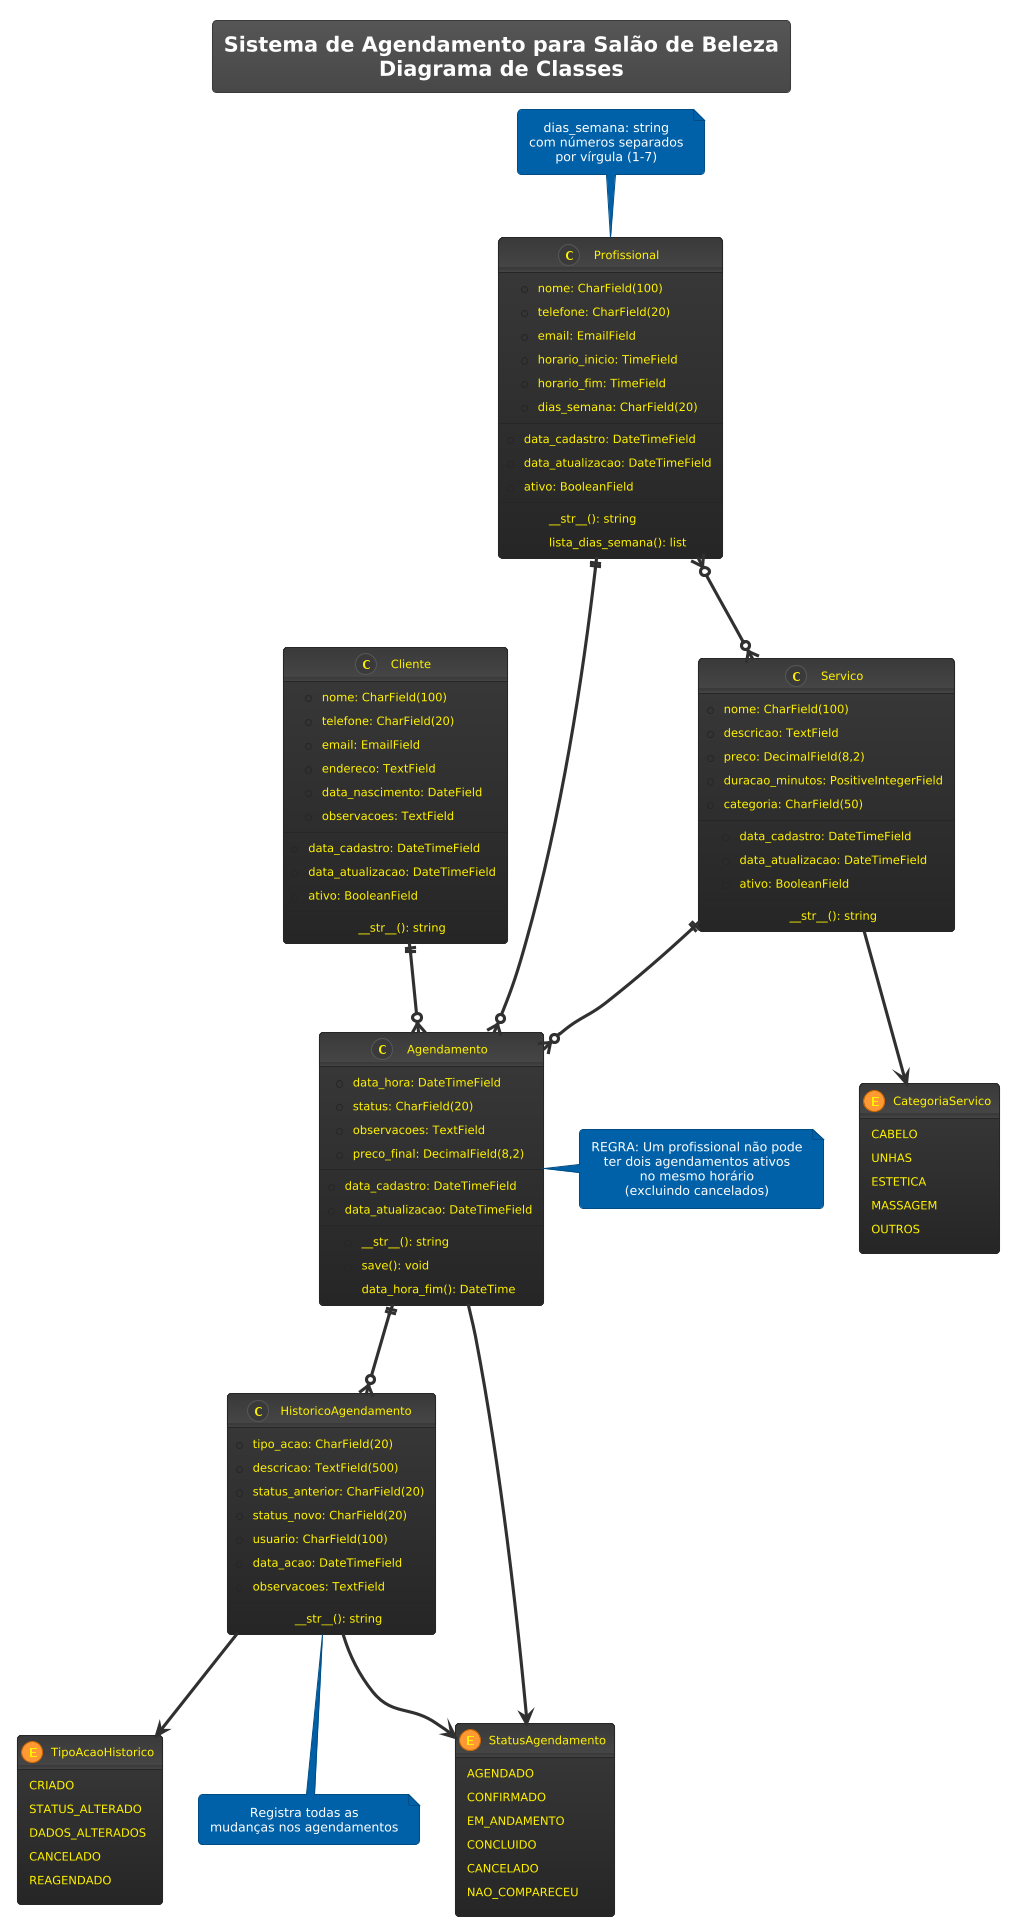

The diagram above was rendered by PlantUML. Its source (embedded in the PNG):
@startuml
!theme black-knight

title Sistema de Agendamento para Salão de Beleza\nDiagrama de Classes

' Definindo as classes
class Cliente {
    +nome: CharField(100)
    +telefone: CharField(20)
    +email: EmailField
    +endereco: TextField
    +data_nascimento: DateField
    +observacoes: TextField
    --
    +data_cadastro: DateTimeField
    +data_atualizacao: DateTimeField
    +ativo: BooleanField
    --
    +__str__(): string
}

class Servico {
    +nome: CharField(100)
    +descricao: TextField
    +preco: DecimalField(8,2)
    +duracao_minutos: PositiveIntegerField
    +categoria: CharField(50)
    --
    +data_cadastro: DateTimeField
    +data_atualizacao: DateTimeField
    +ativo: BooleanField
    --
    +__str__(): string
}

class Profissional {
    +nome: CharField(100)
    +telefone: CharField(20)
    +email: EmailField
    +horario_inicio: TimeField
    +horario_fim: TimeField
    +dias_semana: CharField(20)
    --
    +data_cadastro: DateTimeField
    +data_atualizacao: DateTimeField
    +ativo: BooleanField
    --
    +__str__(): string
    +lista_dias_semana(): list
}

class Agendamento {
    +data_hora: DateTimeField
    +status: CharField(20)
    +observacoes: TextField
    +preco_final: DecimalField(8,2)
    --
    +data_cadastro: DateTimeField
    +data_atualizacao: DateTimeField
    --
    +__str__(): string
    +save(): void
    +data_hora_fim(): DateTime
}

class HistoricoAgendamento {
    +tipo_acao: CharField(20)
    +descricao: TextField(500)
    +status_anterior: CharField(20)
    +status_novo: CharField(20)
    +usuario: CharField(100)
    +data_acao: DateTimeField
    +observacoes: TextField
    --
    +__str__(): string
}

' Enumerações/Choices
enum StatusAgendamento {
    AGENDADO
    CONFIRMADO
    EM_ANDAMENTO
    CONCLUIDO
    CANCELADO
    NAO_COMPARECEU
}

enum CategoriaServico {
    CABELO
    UNHAS
    ESTETICA
    MASSAGEM
    OUTROS
}

enum TipoAcaoHistorico {
    CRIADO
    STATUS_ALTERADO
    DADOS_ALTERADOS
    CANCELADO
    REAGENDADO
}

' Relacionamentos
Cliente ||--o{ Agendamento : "1:N possui"
Servico ||--o{ Agendamento : "1:N usado em"
Profissional ||--o{ Agendamento : "1:N atende"
Profissional }o--o{ Servico : "N:N especialista em"
Agendamento ||--o{ HistoricoAgendamento : "1:N registra"

' Associações com enums
Agendamento --> StatusAgendamento : "usa"
Servico --> CategoriaServico : "pertence a"
HistoricoAgendamento --> TipoAcaoHistorico : "registra"
HistoricoAgendamento --> StatusAgendamento : "controla mudanças"

' Notas explicativas
note right of Agendamento : REGRA: Um profissional não pode\nter dois agendamentos ativos\nno mesmo horário\n(excluindo cancelados)

note bottom of HistoricoAgendamento : Registra todas as\nmudanças nos agendamentos

note top of Profissional : dias_semana: string\ncom números separados\npor vírgula (1-7)
@enduml